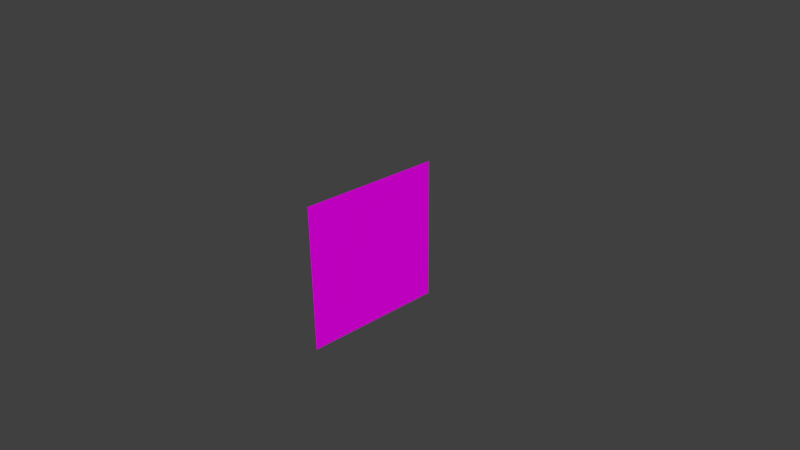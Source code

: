 # Source: mountainplanesBG.blend  (saved by Blender 2.75.0; exported with 4.5.12 LTS)
import bpy
from mathutils import Matrix  # noqa: F401  (used for matrix-valued properties, if any)

bpy.ops.wm.read_factory_settings(use_empty=True)
scene = bpy.context.scene
scene.name = 'Scene'

# ---- collections
col_collection_1 = bpy.data.collections.new('Collection 1'); scene.collection.children.link(col_collection_1)
col_collection_1.hide_render = True
col_collection_1.hide_viewport = True
col_collection_2 = bpy.data.collections.new('Collection 2'); scene.collection.children.link(col_collection_2)

# ---- images (referenced by path relative to the original .blend; pixels are not part of the script)
import os
ASSET_DIR = os.environ.get("B2B_ASSET_DIR", "")  # directory of the original .blend (textures are referenced by path, not embedded)
HERE = os.path.dirname(os.path.abspath(__file__))  # packed textures are extracted next to this script under _unpacked/

def load_image(name, relpath, width, height, colorspace="sRGB"):
    """Load a texture the original file referenced (path relative to the .blend, or extracted next to this script)."""
    p = next((c for c in (os.path.join(HERE, relpath), os.path.join(ASSET_DIR, relpath)) if relpath and os.path.exists(c)), "")
    if p:
        img = bpy.data.images.load(p, check_existing=True)
        img.name = name
    else:  # same state as the original file: an image datablock whose file is absent (Cycles renders it pink)
        img = bpy.data.images.new(name, width, height)
        img.source = "FILE"
        img.filepath = "//" + (relpath or name)
    img.colorspace_settings.name = colorspace
    return img
img_mountainplane_png = load_image('mountainplane.png', 'mountainplane.png', 1024, 1024, 'sRGB')
img_mountainplane_two_png = load_image('mountainplane_two.png', 'mountainplane_two.png', 1024, 1024, 'sRGB')

# ---- materials (node trees are filled in below, after node groups)
mat_material_001 = bpy.data.materials.new('Material.001')
mat_material_001.alpha_threshold = 0.0
mat_material_001.roughness = 0.5
mat_material_002 = bpy.data.materials.new('Material.002')
mat_material_002.alpha_threshold = 0.0
mat_material_002.roughness = 0.5

# ---- material node trees
mat_material_001.use_nodes = True; mat_material_001.node_tree.nodes.clear()
_N = mat_material_001.node_tree.nodes; _L = mat_material_001.node_tree.links
n0 = _N.new('ShaderNodeTexImage'); n0.name = 'Image Texture'; n0.location = (-180, 300)
n0.width = 140
n0.image = img_mountainplane_png
n1 = _N.new('ShaderNodeBsdfDiffuse'); n1.name = 'Diffuse BSDF.001'; n1.location = (70, 199)
n2 = _N.new('ShaderNodeMixShader'); n2.name = 'Mix Shader'; n2.location = (434, 162)
n3 = _N.new('ShaderNodeOutputMaterial'); n3.name = 'Material Output.001'; n3.location = (621, 182)
n4 = _N.new('ShaderNodeBsdfTransparent'); n4.name = 'Transparent BSDF'; n4.location = (234, 271)
_L.new(n1.outputs[0], n2.inputs[2])
_L.new(n2.outputs[0], n3.inputs[0])
_L.new(n4.outputs[0], n2.inputs[1])
_L.new(n0.outputs[0], n1.inputs[0])
_L.new(n0.outputs[1], n2.inputs[0])
n3.is_active_output = True
mat_material_002.use_nodes = True; mat_material_002.node_tree.nodes.clear()
_N = mat_material_002.node_tree.nodes; _L = mat_material_002.node_tree.links
n0 = _N.new('ShaderNodeTexImage'); n0.name = 'Image Texture'; n0.location = (-180, 300)
n0.width = 140
n0.image = img_mountainplane_two_png
n1 = _N.new('ShaderNodeMixShader'); n1.name = 'Mix Shader'; n1.location = (301, 280)
n2 = _N.new('ShaderNodeBsdfTransparent'); n2.name = 'Transparent BSDF'; n2.location = (91, 383)
n3 = _N.new('ShaderNodeBsdfDiffuse'); n3.name = 'Diffuse BSDF'; n3.location = (42, 223)
n4 = _N.new('ShaderNodeOutputMaterial'); n4.name = 'Material Output'; n4.location = (503, 295)
_L.new(n3.outputs[0], n1.inputs[2])
_L.new(n0.outputs[0], n3.inputs[0])
_L.new(n1.outputs[0], n4.inputs[0])
_L.new(n2.outputs[0], n1.inputs[1])
_L.new(n0.outputs[1], n1.inputs[0])
n4.is_active_output = True

# ---- world
world_world = bpy.data.worlds.new('World'); scene.world = world_world
world_world.color = (0.05088, 0.05088, 0.05088)
world_world.use_sun_shadow = False
world_world.sun_shadow_jitter_overblur = 0.0
world_world.cycles.sampling_method = 'MANUAL'
world_world.cycles.sample_map_resolution = 256

# ---- cameras
cam_camera = bpy.data.cameras.new('Camera')
cam_camera.clip_end = 100.0
cam_camera.lens = 35.0
cam_camera.sensor_width = 32.0
cam_camera.sensor_height = 18.0
cam_camera.ortho_scale = 7.314
cam_camera.dof.focus_distance = 0.0

# ---- meshes
me_plane = bpy.data.meshes.new('Plane')
me_plane.from_pydata([(-1.0, -1.0, 0.0), (1.0, -1.0, 0.0), (-1.0, 1.0, 0.0), (1.0, 1.0, 0.0)], [], [(0, 1, 3, 2)])
_uv = me_plane.uv_layers.new(name='UVMap')
_uv.uv.foreach_set('vector', [0.1252, 1.001, 0.1252, -0.007157, 0.8904, -0.007157, 0.8904, 1.001])
me_plane.materials.append(mat_material_001)
me_plane.use_remesh_preserve_volume = False
me_plane.use_remesh_preserve_attributes = False
me_plane.use_mirror_vertex_groups = False
me_plane.update()
me_plane_001 = bpy.data.meshes.new('Plane.001')
me_plane_001.from_pydata([(-1.0, -1.0, 0.0), (1.0, -1.0, 0.0), (-1.0, 1.0, 0.0), (1.0, 1.0, 0.0)], [], [(0, 1, 3, 2)])
_uv = me_plane_001.uv_layers.new(name='UVMap')
_uv.uv.foreach_set('vector', [0.09226, 0.8184, 0.1563, 0.163, 0.7812, 0.06304, 0.7095, 0.9888])
me_plane_001.materials.append(mat_material_002)
me_plane_001.use_remesh_preserve_volume = False
me_plane_001.use_remesh_preserve_attributes = False
me_plane_001.use_mirror_vertex_groups = False
me_plane_001.update()

# ---- objects
ob_plane = bpy.data.objects.new('Plane', me_plane)
ob_camera = bpy.data.objects.new('Camera', cam_camera)
ob_plane_001 = bpy.data.objects.new('Plane.001', me_plane_001)

# ---- transforms, parenting, visibility, modifiers, constraints
ob_plane.location = (0.0, 0.0, 0.0)
ob_plane.rotation_euler = (0.0, 1.571, 0.0)
ob_plane.scale = (34.65, 39.59, 9.64)
ob_plane.lineart.crease_threshold = 0.0
ob_camera.location = (7.481, -6.508, 5.344)
ob_camera.rotation_euler = (1.109, 0.01082, 0.8149)
ob_camera.lock_rotations_4d = False
ob_camera.empty_display_type = 'ARROWS'
ob_camera.color = (0.0, 0.0, 0.0, 0.0)
ob_camera.display_type = 'WIRE'
ob_camera.lineart.crease_threshold = 0.0
ob_plane_001.location = (0.0, 0.0, 0.0)
ob_plane_001.rotation_euler = (0.0, 1.571, 0.0)
ob_plane_001.scale = (1.0, 1.0, 18.02)
ob_plane_001.lineart.crease_threshold = 0.0

# ---- collection membership
col_collection_1.objects.link(ob_plane)
col_collection_1.objects.link(ob_camera)
col_collection_2.objects.link(ob_plane_001)

# ---- scene / render settings (as saved in the file)
scene.camera = ob_camera
scene.frame_start = 1; scene.frame_end = 250; scene.frame_set(1)
scene.render.engine = 'CYCLES'
scene.render.resolution_percentage = 50
scene.render.dither_intensity = 0.0
scene.cycles.use_denoising = False
scene.cycles.samples = 10
scene.cycles.sampling_pattern = 'TABULATED_SOBOL'
scene.cycles.light_sampling_threshold = 0.0
scene.cycles.use_adaptive_sampling = False
scene.cycles.use_light_tree = False
scene.cycles.blur_glossy = 0.0
scene.cycles.pixel_filter_type = 'GAUSSIAN'
scene.cycles.sample_clamp_indirect = 0.0
scene.view_settings.view_transform = 'Standard'
bpy.context.view_layer.update()

# ---- added for rendering (the .blend has no usable light): sun
light_auto_sun = bpy.data.lights.new('AutoSun', 'SUN')
light_auto_sun.energy = 3.0
light_auto_sun.angle = 0.0523599
ob_auto_sun = bpy.data.objects.new('AutoSun', light_auto_sun)
scene.collection.objects.link(ob_auto_sun)
ob_auto_sun.rotation_euler = (0.872665, 0.174533, 0.523599)
bpy.context.view_layer.update()
